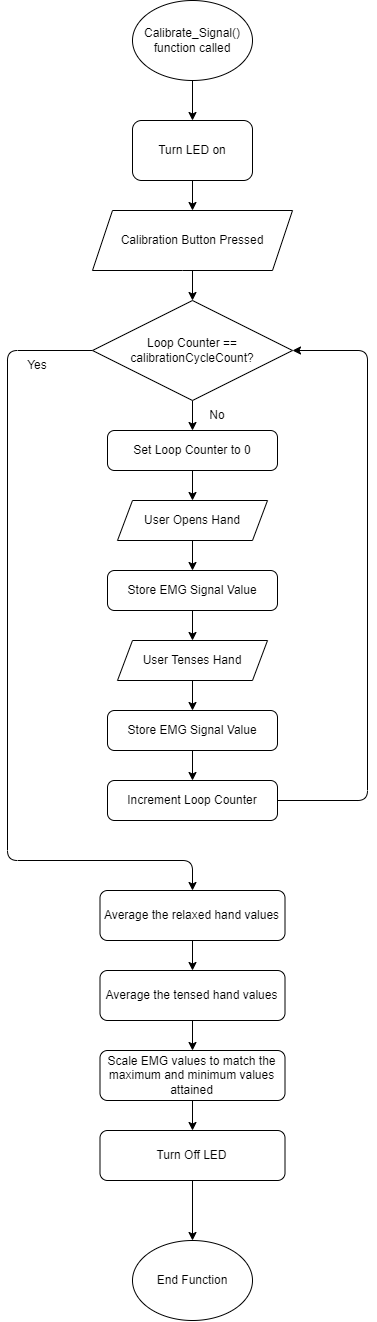

The diagram above was exported from draw.io. Its source (the exported page's mxGraphModel, read from the mxfile embedded in the PNG):
<mxGraphModel dx="924" dy="533" grid="1" gridSize="10" guides="1" tooltips="1" connect="1" arrows="1" fold="1" page="1" pageScale="1" pageWidth="827" pageHeight="1169" math="0" shadow="0">
  <root>
    <mxCell id="WIyWlLk6GJQsqaUBKTNV-0" />
    <mxCell id="WIyWlLk6GJQsqaUBKTNV-1" parent="WIyWlLk6GJQsqaUBKTNV-0" />
    <mxCell id="2" style="edgeStyle=none;rounded=1;html=1;exitX=0.5;exitY=1;exitDx=0;exitDy=0;entryX=0.5;entryY=0;entryDx=0;entryDy=0;" parent="WIyWlLk6GJQsqaUBKTNV-1" source="4Ue6sNRXpJrNFIcxgslU-1" target="0" edge="1">
      <mxGeometry relative="1" as="geometry" />
    </mxCell>
    <mxCell id="4Ue6sNRXpJrNFIcxgslU-1" value="Turn LED on" style="rounded=1;whiteSpace=wrap;html=1;" parent="WIyWlLk6GJQsqaUBKTNV-1" vertex="1">
      <mxGeometry x="165" y="120" width="120" height="60" as="geometry" />
    </mxCell>
    <mxCell id="4Ue6sNRXpJrNFIcxgslU-30" style="edgeStyle=orthogonalEdgeStyle;rounded=1;orthogonalLoop=1;jettySize=auto;html=1;exitX=0.5;exitY=1;exitDx=0;exitDy=0;entryX=0.5;entryY=0;entryDx=0;entryDy=0;" parent="WIyWlLk6GJQsqaUBKTNV-1" source="4Ue6sNRXpJrNFIcxgslU-13" target="4Ue6sNRXpJrNFIcxgslU-1" edge="1">
      <mxGeometry relative="1" as="geometry" />
    </mxCell>
    <mxCell id="4Ue6sNRXpJrNFIcxgslU-13" value="Calibrate_Signal() function called" style="ellipse;whiteSpace=wrap;html=1;rounded=1;" parent="WIyWlLk6GJQsqaUBKTNV-1" vertex="1">
      <mxGeometry x="165" width="120" height="80" as="geometry" />
    </mxCell>
    <mxCell id="18" style="edgeStyle=none;rounded=1;html=1;exitX=0.5;exitY=1;exitDx=0;exitDy=0;entryX=0.5;entryY=0;entryDx=0;entryDy=0;entryPerimeter=0;" parent="WIyWlLk6GJQsqaUBKTNV-1" source="0" target="9" edge="1">
      <mxGeometry relative="1" as="geometry" />
    </mxCell>
    <mxCell id="0" value="Calibration Button Pressed" style="shape=parallelogram;html=1;strokeWidth=1;perimeter=parallelogramPerimeter;whiteSpace=wrap;rounded=1;arcSize=0;size=0.1;shadow=0;" parent="WIyWlLk6GJQsqaUBKTNV-1" vertex="1">
      <mxGeometry x="125" y="210" width="200" height="60" as="geometry" />
    </mxCell>
    <mxCell id="7" style="edgeStyle=none;rounded=1;html=1;exitX=0.5;exitY=1;exitDx=0;exitDy=0;entryX=0.5;entryY=0;entryDx=0;entryDy=0;" parent="WIyWlLk6GJQsqaUBKTNV-1" source="3" target="5" edge="1">
      <mxGeometry relative="1" as="geometry" />
    </mxCell>
    <mxCell id="3" value="Set Loop Counter to 0" style="rounded=1;whiteSpace=wrap;html=1;absoluteArcSize=1;arcSize=14;strokeWidth=1;shadow=0;sketch=0;" parent="WIyWlLk6GJQsqaUBKTNV-1" vertex="1">
      <mxGeometry x="140" y="430" width="170" height="40" as="geometry" />
    </mxCell>
    <mxCell id="22" style="edgeStyle=none;rounded=1;html=1;exitX=0.5;exitY=1;exitDx=0;exitDy=0;entryX=0.5;entryY=0;entryDx=0;entryDy=0;" parent="WIyWlLk6GJQsqaUBKTNV-1" source="4" target="21" edge="1">
      <mxGeometry relative="1" as="geometry" />
    </mxCell>
    <mxCell id="4" value="Store EMG Signal Value" style="rounded=1;whiteSpace=wrap;html=1;absoluteArcSize=1;arcSize=14;strokeWidth=1;shadow=0;sketch=0;" parent="WIyWlLk6GJQsqaUBKTNV-1" vertex="1">
      <mxGeometry x="140" y="570" width="170" height="40" as="geometry" />
    </mxCell>
    <mxCell id="8" style="edgeStyle=none;rounded=1;html=1;exitX=0.5;exitY=1;exitDx=0;exitDy=0;entryX=0.5;entryY=0;entryDx=0;entryDy=0;" parent="WIyWlLk6GJQsqaUBKTNV-1" source="5" target="4" edge="1">
      <mxGeometry relative="1" as="geometry" />
    </mxCell>
    <mxCell id="5" value="User Opens Hand" style="shape=parallelogram;html=1;strokeWidth=1;perimeter=parallelogramPerimeter;whiteSpace=wrap;rounded=1;arcSize=0;size=0.1;shadow=0;" parent="WIyWlLk6GJQsqaUBKTNV-1" vertex="1">
      <mxGeometry x="150" y="500" width="150" height="40" as="geometry" />
    </mxCell>
    <mxCell id="10" style="edgeStyle=none;rounded=1;html=1;exitX=0.5;exitY=1;exitDx=0;exitDy=0;exitPerimeter=0;entryX=0.5;entryY=0;entryDx=0;entryDy=0;" parent="WIyWlLk6GJQsqaUBKTNV-1" source="9" target="3" edge="1">
      <mxGeometry relative="1" as="geometry" />
    </mxCell>
    <mxCell id="25" style="edgeStyle=none;rounded=1;html=1;exitX=0;exitY=0.5;exitDx=0;exitDy=0;exitPerimeter=0;entryX=0.5;entryY=0;entryDx=0;entryDy=0;" parent="WIyWlLk6GJQsqaUBKTNV-1" source="9" target="26" edge="1">
      <mxGeometry relative="1" as="geometry">
        <mxPoint x="230" y="886.6666666666666" as="targetPoint" />
        <Array as="points">
          <mxPoint x="40" y="350" />
          <mxPoint x="40" y="860" />
          <mxPoint x="225" y="860" />
        </Array>
      </mxGeometry>
    </mxCell>
    <mxCell id="9" value="Loop Counter == calibrationCycleCount?" style="strokeWidth=1;html=1;shape=mxgraph.flowchart.decision;whiteSpace=wrap;rounded=1;shadow=0;sketch=0;" parent="WIyWlLk6GJQsqaUBKTNV-1" vertex="1">
      <mxGeometry x="125" y="300" width="200" height="100" as="geometry" />
    </mxCell>
    <mxCell id="11" value="No" style="text;html=1;strokeColor=none;fillColor=none;align=center;verticalAlign=middle;whiteSpace=wrap;rounded=0;shadow=0;sketch=0;strokeWidth=1;" parent="WIyWlLk6GJQsqaUBKTNV-1" vertex="1">
      <mxGeometry x="220" y="400" width="60" height="30" as="geometry" />
    </mxCell>
    <mxCell id="24" style="edgeStyle=none;rounded=1;html=1;exitX=1;exitY=0.5;exitDx=0;exitDy=0;entryX=1;entryY=0.5;entryDx=0;entryDy=0;entryPerimeter=0;" parent="WIyWlLk6GJQsqaUBKTNV-1" source="13" target="9" edge="1">
      <mxGeometry relative="1" as="geometry">
        <Array as="points">
          <mxPoint x="400" y="800" />
          <mxPoint x="400" y="350" />
        </Array>
      </mxGeometry>
    </mxCell>
    <mxCell id="13" value="Increment Loop Counter" style="rounded=1;whiteSpace=wrap;html=1;absoluteArcSize=1;arcSize=14;strokeWidth=1;shadow=0;sketch=0;" parent="WIyWlLk6GJQsqaUBKTNV-1" vertex="1">
      <mxGeometry x="140" y="780" width="170" height="40" as="geometry" />
    </mxCell>
    <mxCell id="17" value="Yes" style="text;html=1;strokeColor=none;fillColor=none;align=center;verticalAlign=middle;whiteSpace=wrap;rounded=0;shadow=0;sketch=0;strokeWidth=1;" parent="WIyWlLk6GJQsqaUBKTNV-1" vertex="1">
      <mxGeometry x="40" y="350" width="60" height="30" as="geometry" />
    </mxCell>
    <mxCell id="23" style="edgeStyle=none;rounded=1;html=1;exitX=0.5;exitY=1;exitDx=0;exitDy=0;entryX=0.5;entryY=0;entryDx=0;entryDy=0;" parent="WIyWlLk6GJQsqaUBKTNV-1" source="19" target="13" edge="1">
      <mxGeometry relative="1" as="geometry" />
    </mxCell>
    <mxCell id="19" value="Store EMG Signal Value" style="rounded=1;whiteSpace=wrap;html=1;absoluteArcSize=1;arcSize=14;strokeWidth=1;shadow=0;sketch=0;" parent="WIyWlLk6GJQsqaUBKTNV-1" vertex="1">
      <mxGeometry x="140" y="710" width="170" height="40" as="geometry" />
    </mxCell>
    <mxCell id="20" style="edgeStyle=none;rounded=1;html=1;exitX=0.5;exitY=1;exitDx=0;exitDy=0;entryX=0.5;entryY=0;entryDx=0;entryDy=0;" parent="WIyWlLk6GJQsqaUBKTNV-1" source="21" target="19" edge="1">
      <mxGeometry relative="1" as="geometry" />
    </mxCell>
    <mxCell id="21" value="User Tenses Hand" style="shape=parallelogram;html=1;strokeWidth=1;perimeter=parallelogramPerimeter;whiteSpace=wrap;rounded=1;arcSize=0;size=0.1;shadow=0;" parent="WIyWlLk6GJQsqaUBKTNV-1" vertex="1">
      <mxGeometry x="150" y="640" width="150" height="40" as="geometry" />
    </mxCell>
    <mxCell id="31" style="edgeStyle=none;rounded=1;html=1;exitX=0.5;exitY=1;exitDx=0;exitDy=0;entryX=0.5;entryY=0;entryDx=0;entryDy=0;" parent="WIyWlLk6GJQsqaUBKTNV-1" source="26" target="30" edge="1">
      <mxGeometry relative="1" as="geometry" />
    </mxCell>
    <mxCell id="26" value="Average the relaxed hand values" style="rounded=1;whiteSpace=wrap;html=1;shadow=0;sketch=0;strokeWidth=1;" parent="WIyWlLk6GJQsqaUBKTNV-1" vertex="1">
      <mxGeometry x="132.5" y="890" width="185" height="50" as="geometry" />
    </mxCell>
    <mxCell id="33" style="edgeStyle=none;rounded=1;html=1;exitX=0.5;exitY=1;exitDx=0;exitDy=0;entryX=0.5;entryY=0;entryDx=0;entryDy=0;" parent="WIyWlLk6GJQsqaUBKTNV-1" source="30" target="32" edge="1">
      <mxGeometry relative="1" as="geometry" />
    </mxCell>
    <mxCell id="30" value="Average the tensed hand values" style="rounded=1;whiteSpace=wrap;html=1;shadow=0;sketch=0;strokeWidth=1;" parent="WIyWlLk6GJQsqaUBKTNV-1" vertex="1">
      <mxGeometry x="132.5" y="970" width="185" height="50" as="geometry" />
    </mxCell>
    <mxCell id="36" style="edgeStyle=none;rounded=1;html=1;exitX=0.5;exitY=1;exitDx=0;exitDy=0;entryX=0.5;entryY=0;entryDx=0;entryDy=0;" parent="WIyWlLk6GJQsqaUBKTNV-1" source="32" target="35" edge="1">
      <mxGeometry relative="1" as="geometry" />
    </mxCell>
    <mxCell id="32" value="Scale EMG values to match the maximum and minimum values attained" style="rounded=1;whiteSpace=wrap;html=1;shadow=0;sketch=0;strokeWidth=1;" parent="WIyWlLk6GJQsqaUBKTNV-1" vertex="1">
      <mxGeometry x="132.5" y="1050" width="185" height="50" as="geometry" />
    </mxCell>
    <mxCell id="38" style="edgeStyle=none;rounded=1;html=1;exitX=0.5;exitY=1;exitDx=0;exitDy=0;entryX=0.5;entryY=0;entryDx=0;entryDy=0;" parent="WIyWlLk6GJQsqaUBKTNV-1" source="35" target="37" edge="1">
      <mxGeometry relative="1" as="geometry" />
    </mxCell>
    <mxCell id="35" value="Turn Off LED" style="rounded=1;whiteSpace=wrap;html=1;shadow=0;sketch=0;strokeWidth=1;" parent="WIyWlLk6GJQsqaUBKTNV-1" vertex="1">
      <mxGeometry x="132.5" y="1130" width="185" height="50" as="geometry" />
    </mxCell>
    <mxCell id="37" value="End Function" style="ellipse;whiteSpace=wrap;html=1;rounded=1;shadow=0;sketch=0;strokeWidth=1;" parent="WIyWlLk6GJQsqaUBKTNV-1" vertex="1">
      <mxGeometry x="165" y="1240" width="120" height="80" as="geometry" />
    </mxCell>
  </root>
</mxGraphModel>